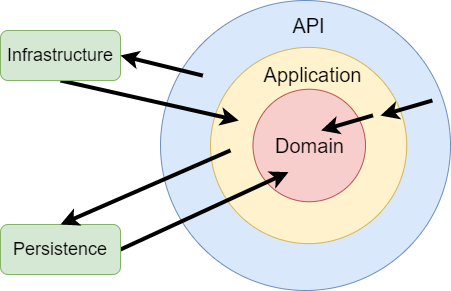

The diagram above was exported from draw.io. Its source (the exported page's mxGraphModel, read from the mxfile embedded in the PNG):
<mxGraphModel dx="1422" dy="865" grid="1" gridSize="10" guides="1" tooltips="1" connect="1" arrows="1" fold="1" page="1" pageScale="1" pageWidth="1169" pageHeight="827" math="0" shadow="0">
  <root>
    <mxCell id="0" />
    <mxCell id="1" parent="0" />
    <mxCell id="tU_8OADSpS_5mumhLfi3-1" value="" style="ellipse;whiteSpace=wrap;html=1;aspect=fixed;fillColor=#dae8fc;strokeColor=#6c8ebf;" parent="1" vertex="1">
      <mxGeometry x="400" y="190" width="290" height="290" as="geometry" />
    </mxCell>
    <mxCell id="tU_8OADSpS_5mumhLfi3-2" value="" style="ellipse;whiteSpace=wrap;html=1;aspect=fixed;strokeColor=#d6b656;fillColor=#fff2cc;" parent="1" vertex="1">
      <mxGeometry x="450.01" y="236.88" width="196.25" height="196.25" as="geometry" />
    </mxCell>
    <mxCell id="tU_8OADSpS_5mumhLfi3-3" value="" style="ellipse;whiteSpace=wrap;html=1;aspect=fixed;fillColor=#f8cecc;strokeColor=#b85450;" parent="1" vertex="1">
      <mxGeometry x="492.48" y="278.74" width="112.51" height="112.51" as="geometry" />
    </mxCell>
    <mxCell id="tU_8OADSpS_5mumhLfi3-12" style="edgeStyle=none;rounded=0;orthogonalLoop=1;jettySize=auto;html=1;exitX=0.5;exitY=1;exitDx=0;exitDy=0;fontSize=20;fontColor=#000000;strokeWidth=4;entryX=0.144;entryY=0.373;entryDx=0;entryDy=0;entryPerimeter=0;" parent="1" source="tU_8OADSpS_5mumhLfi3-4" target="tU_8OADSpS_5mumhLfi3-2" edge="1">
      <mxGeometry relative="1" as="geometry" />
    </mxCell>
    <mxCell id="tU_8OADSpS_5mumhLfi3-4" value="&lt;font style=&quot;font-size: 18px;&quot;&gt;&lt;span style=&quot;font-size: 18px;&quot;&gt;Infrastructure&lt;/span&gt;&lt;/font&gt;" style="rounded=1;whiteSpace=wrap;html=1;strokeColor=#82b366;fillColor=#d5e8d4;fontStyle=0;fontSize=18;" parent="1" vertex="1">
      <mxGeometry x="240" y="220" width="120" height="50" as="geometry" />
    </mxCell>
    <mxCell id="tU_8OADSpS_5mumhLfi3-9" style="rounded=0;orthogonalLoop=1;jettySize=auto;html=1;exitX=1;exitY=0.5;exitDx=0;exitDy=0;fontSize=20;fontColor=#000000;strokeWidth=4;entryX=0.316;entryY=0.737;entryDx=0;entryDy=0;entryPerimeter=0;" parent="1" source="tU_8OADSpS_5mumhLfi3-5" target="tU_8OADSpS_5mumhLfi3-3" edge="1">
      <mxGeometry relative="1" as="geometry">
        <mxPoint x="430" y="495" as="targetPoint" />
      </mxGeometry>
    </mxCell>
    <mxCell id="tU_8OADSpS_5mumhLfi3-5" value="&lt;font style=&quot;font-size: 18px;&quot;&gt;&lt;span style=&quot;font-size: 18px;&quot;&gt;Persistence&lt;/span&gt;&lt;/font&gt;" style="rounded=1;whiteSpace=wrap;html=1;strokeColor=#82b366;fillColor=#d5e8d4;fontStyle=0;fontSize=18;" parent="1" vertex="1">
      <mxGeometry x="240" y="414" width="120" height="50" as="geometry" />
    </mxCell>
    <mxCell id="tU_8OADSpS_5mumhLfi3-6" value="&lt;font color=&quot;#000000&quot;&gt;API&lt;/font&gt;" style="text;html=1;align=center;verticalAlign=middle;resizable=0;points=[];autosize=1;fontSize=20;fontColor=#FFFFFF;fontStyle=0" parent="1" vertex="1">
      <mxGeometry x="523.13" y="200" width="50" height="30" as="geometry" />
    </mxCell>
    <mxCell id="tU_8OADSpS_5mumhLfi3-7" value="Application" style="text;html=1;align=center;verticalAlign=middle;resizable=0;points=[];autosize=1;fontSize=20;fontColor=#000000;fontStyle=0" parent="1" vertex="1">
      <mxGeometry x="497.48" y="248.74" width="110" height="30" as="geometry" />
    </mxCell>
    <mxCell id="tU_8OADSpS_5mumhLfi3-8" value="Domain" style="text;html=1;align=center;verticalAlign=middle;resizable=0;points=[];autosize=1;fontSize=20;fontColor=#000000;fontStyle=0;labelBorderColor=none;" parent="1" vertex="1">
      <mxGeometry x="508.74" y="320" width="80" height="30" as="geometry" />
    </mxCell>
    <mxCell id="tU_8OADSpS_5mumhLfi3-10" style="edgeStyle=none;rounded=0;orthogonalLoop=1;jettySize=auto;html=1;exitX=0.102;exitY=0.525;exitDx=0;exitDy=0;fontSize=20;fontColor=#000000;strokeWidth=4;entryX=0.5;entryY=0;entryDx=0;entryDy=0;exitPerimeter=0;" parent="1" source="tU_8OADSpS_5mumhLfi3-2" target="tU_8OADSpS_5mumhLfi3-5" edge="1">
      <mxGeometry relative="1" as="geometry" />
    </mxCell>
    <mxCell id="tU_8OADSpS_5mumhLfi3-11" style="edgeStyle=none;rounded=0;orthogonalLoop=1;jettySize=auto;html=1;exitX=0.146;exitY=0.259;exitDx=0;exitDy=0;entryX=1;entryY=0.5;entryDx=0;entryDy=0;fontSize=20;fontColor=#000000;strokeWidth=4;exitPerimeter=0;startSize=6;" parent="1" source="tU_8OADSpS_5mumhLfi3-1" target="tU_8OADSpS_5mumhLfi3-4" edge="1">
      <mxGeometry relative="1" as="geometry" />
    </mxCell>
    <mxCell id="tU_8OADSpS_5mumhLfi3-14" style="edgeStyle=none;rounded=0;orthogonalLoop=1;jettySize=auto;html=1;exitX=0.146;exitY=0.259;exitDx=0;exitDy=0;fontSize=20;fontColor=#000000;strokeWidth=4;exitPerimeter=0;entryX=0.911;entryY=0.418;entryDx=0;entryDy=0;entryPerimeter=0;" parent="1" edge="1">
      <mxGeometry relative="1" as="geometry">
        <mxPoint x="612.4800000000001" y="304.89000000000004" as="sourcePoint" />
        <mxPoint x="560.5675" y="319.99500000000006" as="targetPoint" />
      </mxGeometry>
    </mxCell>
    <mxCell id="tU_8OADSpS_5mumhLfi3-16" style="edgeStyle=none;rounded=0;orthogonalLoop=1;jettySize=auto;html=1;exitX=0.146;exitY=0.259;exitDx=0;exitDy=0;fontSize=20;fontColor=#000000;strokeWidth=4;exitPerimeter=0;entryX=0.911;entryY=0.418;entryDx=0;entryDy=0;entryPerimeter=0;" parent="1" edge="1">
      <mxGeometry relative="1" as="geometry">
        <mxPoint x="671.9100000000001" y="290.0000000000001" as="sourcePoint" />
        <mxPoint x="619.9975" y="305.10500000000013" as="targetPoint" />
      </mxGeometry>
    </mxCell>
  </root>
</mxGraphModel>